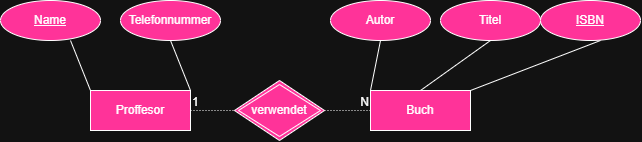

The diagram above was exported from draw.io. Its source (the exported page's mxGraphModel, read from the mxfile embedded in the PNG):
<mxGraphModel dx="862" dy="530" grid="1" gridSize="10" guides="1" tooltips="1" connect="1" arrows="1" fold="1" page="1" pageScale="1" pageWidth="827" pageHeight="1169" math="0" shadow="0">
  <root>
    <mxCell id="0" />
    <mxCell id="1" parent="0" />
    <mxCell id="P-rVsGLI3lD_3pUgEtvb-1" parent="1" style="whiteSpace=wrap;html=1;align=center;fillColor=light-dark(#FFFFFF,#FF3399);" value="Proffesor" vertex="1">
      <mxGeometry height="40" width="100" x="140" y="190" as="geometry" />
    </mxCell>
    <mxCell id="P-rVsGLI3lD_3pUgEtvb-2" parent="1" style="ellipse;whiteSpace=wrap;html=1;align=center;fillColor=light-dark(#FFFFFF,#FF3399);" value="&lt;u&gt;Name&lt;/u&gt;" vertex="1">
      <mxGeometry height="40" width="100" x="50" y="100" as="geometry" />
    </mxCell>
    <mxCell id="P-rVsGLI3lD_3pUgEtvb-3" parent="1" style="ellipse;whiteSpace=wrap;html=1;align=center;fillColor=light-dark(#FFFFFF,#FF3399);" value="Telefonnummer" vertex="1">
      <mxGeometry height="40" width="100" x="170" y="100" as="geometry" />
    </mxCell>
    <mxCell id="P-rVsGLI3lD_3pUgEtvb-5" parent="1" style="whiteSpace=wrap;html=1;align=center;fillColor=light-dark(#FFFFFF,#FF3399);" value="Buch" vertex="1">
      <mxGeometry height="40" width="100" x="420" y="190" as="geometry" />
    </mxCell>
    <mxCell id="P-rVsGLI3lD_3pUgEtvb-6" parent="1" style="ellipse;whiteSpace=wrap;html=1;align=center;fillColor=light-dark(#FFFFFF,#FF3399);" value="Autor" vertex="1">
      <mxGeometry height="40" width="100" x="380" y="100" as="geometry" />
    </mxCell>
    <mxCell id="P-rVsGLI3lD_3pUgEtvb-7" parent="1" style="ellipse;whiteSpace=wrap;html=1;align=center;fillColor=light-dark(#FFFFFF,#FF3399);" value="Titel" vertex="1">
      <mxGeometry height="40" width="100" x="490" y="100" as="geometry" />
    </mxCell>
    <mxCell id="P-rVsGLI3lD_3pUgEtvb-8" parent="1" style="ellipse;whiteSpace=wrap;html=1;align=center;fontStyle=4;fillColor=light-dark(#FFFFFF,#FF3399);" value="ISBN" vertex="1">
      <mxGeometry height="40" width="100" x="590" y="100" as="geometry" />
    </mxCell>
    <mxCell id="P-rVsGLI3lD_3pUgEtvb-9" edge="1" parent="1" source="P-rVsGLI3lD_3pUgEtvb-24" style="endArrow=none;html=1;rounded=0;dashed=1;dashPattern=1 2;entryX=0;entryY=0.5;entryDx=0;entryDy=0;exitX=1;exitY=0.5;exitDx=0;exitDy=0;fillColor=light-dark(#FFFFFF,#FF3399);" target="P-rVsGLI3lD_3pUgEtvb-5" value="">
      <mxGeometry relative="1" as="geometry">
        <mxPoint x="400" y="210" as="sourcePoint" />
        <mxPoint x="460" y="210" as="targetPoint" />
      </mxGeometry>
    </mxCell>
    <mxCell id="P-rVsGLI3lD_3pUgEtvb-11" connectable="0" parent="P-rVsGLI3lD_3pUgEtvb-9" style="resizable=0;html=1;whiteSpace=wrap;align=right;verticalAlign=bottom;fillColor=light-dark(#FFFFFF,#FF3399);" value="N" vertex="1">
      <mxGeometry relative="1" x="1" as="geometry" />
    </mxCell>
    <mxCell id="P-rVsGLI3lD_3pUgEtvb-12" edge="1" parent="1" style="endArrow=none;html=1;rounded=0;entryX=0;entryY=0;entryDx=0;entryDy=0;fillColor=light-dark(#FFFFFF,#FF3399);" target="P-rVsGLI3lD_3pUgEtvb-1" value="">
      <mxGeometry relative="1" as="geometry">
        <mxPoint x="120" y="140" as="sourcePoint" />
        <mxPoint x="280" y="140" as="targetPoint" />
      </mxGeometry>
    </mxCell>
    <mxCell id="P-rVsGLI3lD_3pUgEtvb-17" edge="1" parent="1" source="P-rVsGLI3lD_3pUgEtvb-1" style="endArrow=none;html=1;rounded=0;entryX=0.5;entryY=1;entryDx=0;entryDy=0;exitX=1;exitY=0;exitDx=0;exitDy=0;fillColor=light-dark(#FFFFFF,#FF3399);" target="P-rVsGLI3lD_3pUgEtvb-3" value="">
      <mxGeometry relative="1" as="geometry">
        <mxPoint x="170" y="150" as="sourcePoint" />
        <mxPoint x="330" y="150" as="targetPoint" />
      </mxGeometry>
    </mxCell>
    <mxCell id="P-rVsGLI3lD_3pUgEtvb-18" edge="1" parent="1" source="P-rVsGLI3lD_3pUgEtvb-6" style="endArrow=none;html=1;rounded=0;exitX=0.5;exitY=1;exitDx=0;exitDy=0;entryX=0;entryY=0;entryDx=0;entryDy=0;fillColor=light-dark(#FFFFFF,#FF3399);" target="P-rVsGLI3lD_3pUgEtvb-5" value="">
      <mxGeometry relative="1" as="geometry">
        <mxPoint x="400" y="200" as="sourcePoint" />
        <mxPoint x="560" y="200" as="targetPoint" />
      </mxGeometry>
    </mxCell>
    <mxCell id="P-rVsGLI3lD_3pUgEtvb-19" edge="1" parent="1" style="endArrow=none;html=1;rounded=0;entryX=0.5;entryY=0;entryDx=0;entryDy=0;fillColor=light-dark(#FFFFFF,#FF3399);" target="P-rVsGLI3lD_3pUgEtvb-5" value="">
      <mxGeometry relative="1" as="geometry">
        <mxPoint x="540" y="140" as="sourcePoint" />
        <mxPoint x="700" y="140" as="targetPoint" />
      </mxGeometry>
    </mxCell>
    <mxCell id="P-rVsGLI3lD_3pUgEtvb-20" edge="1" parent="1" source="P-rVsGLI3lD_3pUgEtvb-5" style="endArrow=none;html=1;rounded=0;entryX=0.5;entryY=1;entryDx=0;entryDy=0;exitX=1;exitY=0;exitDx=0;exitDy=0;fillColor=light-dark(#FFFFFF,#FF3399);" value="">
      <mxGeometry relative="1" as="geometry">
        <mxPoint x="540" y="180" as="sourcePoint" />
        <mxPoint x="650" y="140" as="targetPoint" />
      </mxGeometry>
    </mxCell>
    <mxCell id="P-rVsGLI3lD_3pUgEtvb-21" edge="1" parent="1" source="P-rVsGLI3lD_3pUgEtvb-1" style="endArrow=none;html=1;rounded=0;dashed=1;dashPattern=1 2;entryX=0;entryY=0.5;entryDx=0;entryDy=0;fillColor=light-dark(#FFFFFF,#FF3399);" target="P-rVsGLI3lD_3pUgEtvb-24" value="">
      <mxGeometry relative="1" as="geometry">
        <mxPoint x="240" y="210" as="sourcePoint" />
        <mxPoint x="360" y="210" as="targetPoint" />
      </mxGeometry>
    </mxCell>
    <mxCell id="P-rVsGLI3lD_3pUgEtvb-22" connectable="0" parent="P-rVsGLI3lD_3pUgEtvb-21" style="resizable=0;html=1;whiteSpace=wrap;align=left;verticalAlign=bottom;fillColor=light-dark(#FFFFFF,#FF3399);" value="1" vertex="1">
      <mxGeometry relative="1" x="-1" as="geometry" />
    </mxCell>
    <mxCell id="P-rVsGLI3lD_3pUgEtvb-24" parent="1" style="shape=rhombus;double=1;perimeter=rhombusPerimeter;whiteSpace=wrap;html=1;align=center;fillColor=light-dark(#FFFFFF,#FF3399);" value="verwendet" vertex="1">
      <mxGeometry height="60" width="90" x="284" y="180" as="geometry" />
    </mxCell>
  </root>
</mxGraphModel>